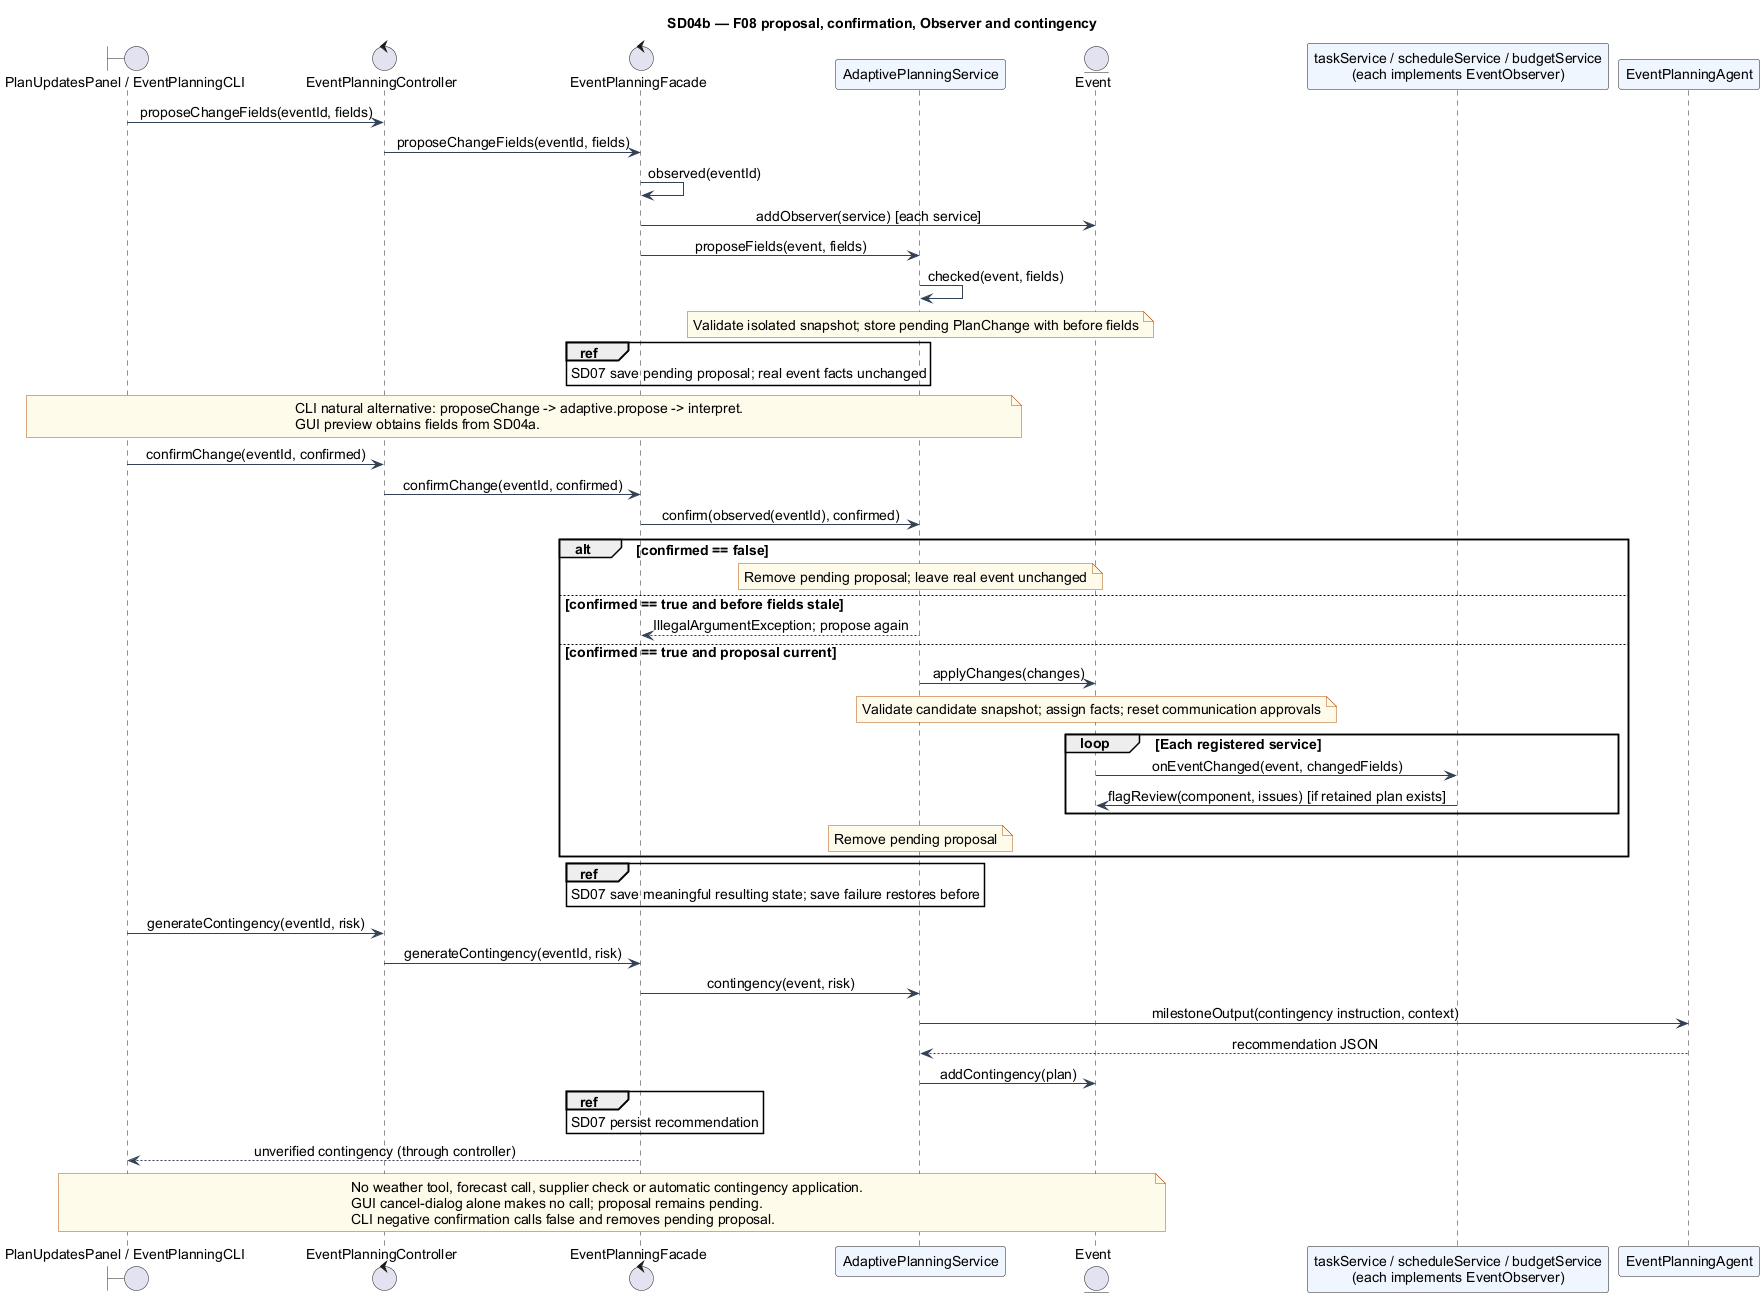

The diagram above was rendered by PlantUML. Its source (embedded in the PNG):
@startuml
!include style.puml
title SD04b — F08 proposal, confirmation, Observer and contingency
boundary "PlanUpdatesPanel / EventPlanningCLI" as V
control EventPlanningController as C
control EventPlanningFacade as F
participant AdaptivePlanningService as S
entity Event as E
participant "taskService / scheduleService / budgetService\n(each implements EventObserver)" as O
participant EventPlanningAgent as A
V -> C : proposeChangeFields(eventId, fields)
C -> F : proposeChangeFields(eventId, fields)
F -> F : observed(eventId)
F -> E : addObserver(service) [each service]
F -> S : proposeFields(event, fields)
S -> S : checked(event, fields)
note over S : Validate isolated snapshot; store pending PlanChange with before fields
ref over F : SD07 save pending proposal; real event facts unchanged
note over V,S
  CLI natural alternative: proposeChange -> adaptive.propose -> interpret.
  GUI preview obtains fields from SD04a.
end note
V -> C : confirmChange(eventId, confirmed)
C -> F : confirmChange(eventId, confirmed)
F -> S : confirm(observed(eventId), confirmed)
alt confirmed == false
  note over S : Remove pending proposal; leave real event unchanged
else confirmed == true and before fields stale
  S --> F : IllegalArgumentException; propose again
else confirmed == true and proposal current
  S -> E : applyChanges(changes)
  note over E : Validate candidate snapshot; assign facts; reset communication approvals
  loop Each registered service
    E -> O : onEventChanged(event, changedFields)
    O -> E : flagReview(component, issues) [if retained plan exists]
  end
  note over S : Remove pending proposal
end
ref over F : SD07 save meaningful resulting state; save failure restores before
V -> C : generateContingency(eventId, risk)
C -> F : generateContingency(eventId, risk)
F -> S : contingency(event, risk)
S -> A : milestoneOutput(contingency instruction, context)
A --> S : recommendation JSON
S -> E : addContingency(plan)
ref over F : SD07 persist recommendation
F --> V : unverified contingency (through controller)
note over V,E
  No weather tool, forecast call, supplier check or automatic contingency application.
  GUI cancel-dialog alone makes no call; proposal remains pending.
  CLI negative confirmation calls false and removes pending proposal.
end note
@enduml